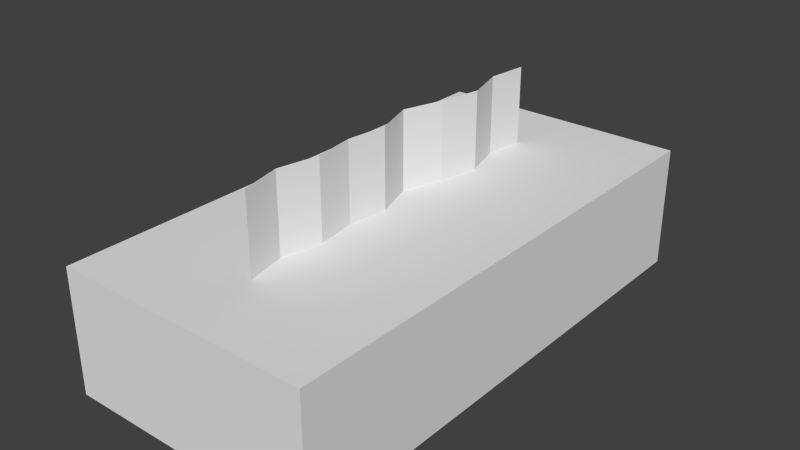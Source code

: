 # Source: facial_tissue.blend  (saved by Blender 2.75.0; exported with 4.5.12 LTS)
import bpy
from mathutils import Matrix  # noqa: F401  (used for matrix-valued properties, if any)

bpy.ops.wm.read_factory_settings(use_empty=True)
scene = bpy.context.scene
scene.name = 'Scene'

# ---- collections
col_collection_1 = bpy.data.collections.new('Collection 1'); scene.collection.children.link(col_collection_1)

# ---- world
world_world = bpy.data.worlds.new('World'); scene.world = world_world
world_world.color = (0.05088, 0.05088, 0.05088)
world_world.use_sun_shadow = False
world_world.sun_shadow_jitter_overblur = 0.0
world_world.cycles.sampling_method = 'MANUAL'
world_world.cycles.sample_map_resolution = 256

# ---- meshes
me_x = bpy.data.meshes.new('グリッド')
me_x.from_pydata([(0.04, -0.08, 5.245e-09), (0.08, -0.08, 0.0), (0.04, -0.06222, -0.003791), (0.08, -0.06222, -0.003791), (0.04, -0.04444, 5.245e-09), (0.08, -0.04444, 0.0), (0.04, -0.02667, -0.002304), (0.08, -0.02667, -0.002304), (0.04, -0.008889, 5.245e-09), (0.08, -0.008889, 0.0), (0.04, 0.008889, -0.005698), (0.08, 0.008889, -0.005698), (0.04, 0.02667, 5.245e-09), (0.08, 0.02667, 0.0), (0.04, 0.04444, 0.003807), (0.08, 0.04444, 0.003807), (0.04, 0.06222, -0.001182), (0.08, 0.06222, -0.001182), (0.04, 0.08, 0.000987), (0.08, 0.08, 0.000987)], [], [(0, 1, 3, 2), (2, 3, 5, 4), (4, 5, 7, 6), (6, 7, 9, 8), (8, 9, 11, 10), (10, 11, 13, 12), (12, 13, 15, 14), (14, 15, 17, 16), (16, 17, 19, 18)])
me_x.use_remesh_preserve_volume = False
me_x.use_remesh_preserve_attributes = False
me_x.use_mirror_vertex_groups = False
me_x.update()
me_x_1 = bpy.data.meshes.new('立方体')
me_x_1.from_pydata([(-0.0575, -0.115, -7.451e-09), (-0.0575, -0.115, 0.055), (-0.0575, 0.115, -7.451e-09), (-0.0575, 0.115, 0.055), (0.0575, -0.115, -7.451e-09), (0.0575, -0.115, 0.055), (0.0575, 0.115, -7.451e-09), (0.0575, 0.115, 0.055)], [], [(1, 3, 2, 0), (3, 7, 6, 2), (7, 5, 4, 6), (5, 1, 0, 4), (0, 2, 6, 4), (5, 7, 3, 1)])
_uv = me_x_1.uv_layers.new(name='UVマップ')
_uv.uv.foreach_set('vector', [0.1618, 0.0001001, 0.8382, 9.998e-05, 0.8382, 0.1618, 0.1618, 0.1618, 0.9999, 0.1618, 0.9999, 0.5, 0.8382, 0.5, 0.8382, 0.1618, 0.8382, 0.6617, 0.1618, 0.6617, 0.1618, 0.5, 0.8382, 0.5, 9.998e-05, 0.5, 9.998e-05, 0.1618, 0.1618, 0.1618, 0.1618, 0.5, 0.1618, 0.1618, 0.8382, 0.1618, 0.8382, 0.5, 0.1618, 0.5, 0.1618, 0.6617, 0.8382, 0.6617, 0.8382, 0.9999, 0.1618, 0.9999])
me_x_1.use_remesh_preserve_volume = False
me_x_1.use_remesh_preserve_attributes = False
me_x_1.use_mirror_vertex_groups = False
me_x_1.update()

# ---- objects
ob_x = bpy.data.objects.new('グリッド', me_x)
ob_x_1 = bpy.data.objects.new('立方体', me_x_1)

# ---- transforms, parenting, visibility, modifiers, constraints
ob_x.location = (0.0, 0.0, 0.13)
ob_x.rotation_euler = (0.0, 1.571, 0.0)
ob_x.lineart.crease_threshold = 0.0
ob_x_1.location = (0.0, 0.0, 0.0)
ob_x_1.lineart.crease_threshold = 0.0

# ---- collection membership
col_collection_1.objects.link(ob_x)
col_collection_1.objects.link(ob_x_1)

# ---- scene / render settings (as saved in the file)
scene.frame_start = 1; scene.frame_end = 250; scene.frame_set(1)
scene.render.engine = 'BLENDER_EEVEE_NEXT'
scene.render.resolution_percentage = 50
scene.render.dither_intensity = 0.0
scene.cycles.use_denoising = False
scene.cycles.samples = 1024
scene.cycles.sampling_pattern = 'TABULATED_SOBOL'
scene.cycles.light_sampling_threshold = 0.0
scene.cycles.use_adaptive_sampling = False
scene.cycles.use_light_tree = False
scene.cycles.blur_glossy = 0.0
scene.cycles.pixel_filter_type = 'GAUSSIAN'
scene.cycles.sample_clamp_indirect = 0.0
scene.view_settings.view_transform = 'Standard'
bpy.context.view_layer.update()

# ---- added for rendering (the .blend has no active camera and no usable light): camera, sun
cam_auto = bpy.data.cameras.new('AutoCamera')
cam_auto.lens = 50.0
cam_auto.sensor_width = 36.0
cam_auto.clip_end = 1000.0
ob_auto_camera = bpy.data.objects.new('AutoCamera', cam_auto)
scene.collection.objects.link(ob_auto_camera)
ob_auto_camera.location = (0.252071, -0.302485, 0.246657)
ob_auto_camera.rotation_euler = (1.09748, -7.21219e-08, 0.694738)
scene.camera = ob_auto_camera
light_auto_sun = bpy.data.lights.new('AutoSun', 'SUN')
light_auto_sun.energy = 3.0
light_auto_sun.angle = 0.0523599
ob_auto_sun = bpy.data.objects.new('AutoSun', light_auto_sun)
scene.collection.objects.link(ob_auto_sun)
ob_auto_sun.rotation_euler = (0.872665, 0.174533, 0.523599)
bpy.context.view_layer.update()
